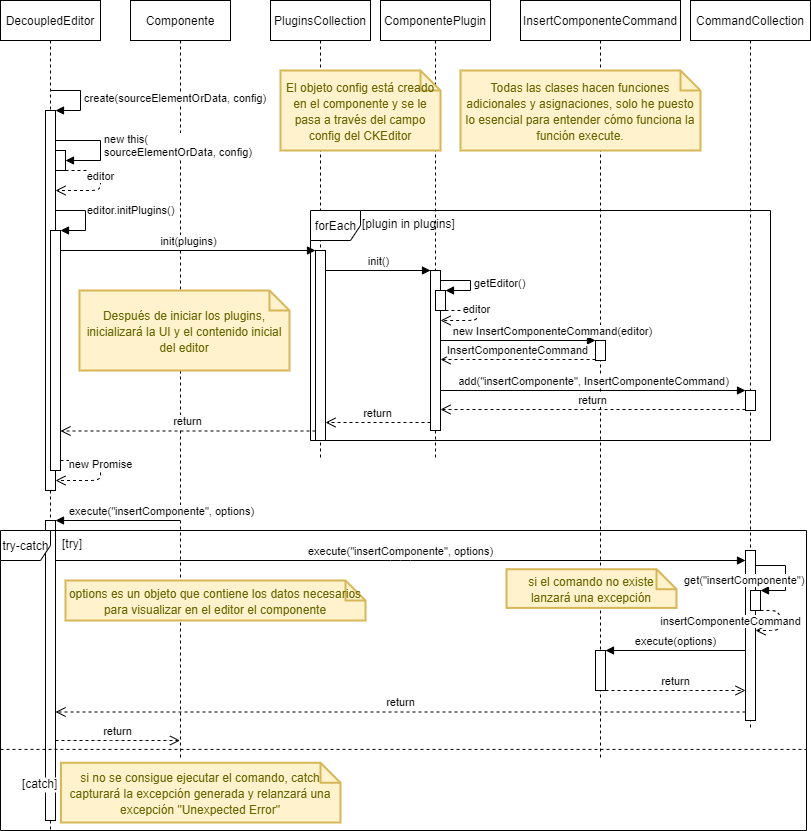

The diagram above was exported from draw.io. Its source (the exported page's mxGraphModel, read from the mxfile embedded in the PNG):
<mxGraphModel dx="1422" dy="692" grid="1" gridSize="10" guides="1" tooltips="1" connect="1" arrows="1" fold="1" page="1" pageScale="1" pageWidth="827" pageHeight="1169" math="0" shadow="0">
  <root>
    <mxCell id="0" />
    <mxCell id="1" parent="0" />
    <mxCell id="9hDLRW0R-JCv2EfoUqMf-60" value="Componente" style="shape=umlLifeline;perimeter=lifelinePerimeter;whiteSpace=wrap;html=1;container=1;collapsible=0;recursiveResize=0;outlineConnect=0;" parent="1" vertex="1">
      <mxGeometry x="140" y="20" width="100" height="760" as="geometry" />
    </mxCell>
    <mxCell id="9hDLRW0R-JCv2EfoUqMf-2" value="ComponentePlugin" style="shape=umlLifeline;perimeter=lifelinePerimeter;whiteSpace=wrap;html=1;container=1;collapsible=0;recursiveResize=0;outlineConnect=0;" parent="1" vertex="1">
      <mxGeometry x="390" y="20" width="110" height="460" as="geometry" />
    </mxCell>
    <mxCell id="9hDLRW0R-JCv2EfoUqMf-43" value="" style="html=1;points=[];perimeter=orthogonalPerimeter;" parent="9hDLRW0R-JCv2EfoUqMf-2" vertex="1">
      <mxGeometry x="50" y="270" width="10" height="160" as="geometry" />
    </mxCell>
    <mxCell id="9hDLRW0R-JCv2EfoUqMf-49" value="" style="html=1;points=[];perimeter=orthogonalPerimeter;" parent="9hDLRW0R-JCv2EfoUqMf-2" vertex="1">
      <mxGeometry x="55" y="290" width="10" height="20" as="geometry" />
    </mxCell>
    <mxCell id="9hDLRW0R-JCv2EfoUqMf-50" value="getEditor()" style="edgeStyle=orthogonalEdgeStyle;html=1;align=left;spacingLeft=2;endArrow=block;rounded=0;entryX=1;entryY=0;" parent="9hDLRW0R-JCv2EfoUqMf-2" target="9hDLRW0R-JCv2EfoUqMf-49" edge="1">
      <mxGeometry relative="1" as="geometry">
        <mxPoint x="60" y="280" as="sourcePoint" />
        <Array as="points">
          <mxPoint x="90" y="280" />
        </Array>
      </mxGeometry>
    </mxCell>
    <mxCell id="9hDLRW0R-JCv2EfoUqMf-51" value="editor" style="html=1;verticalAlign=bottom;endArrow=open;dashed=1;endSize=8;" parent="9hDLRW0R-JCv2EfoUqMf-2" source="9hDLRW0R-JCv2EfoUqMf-49" target="9hDLRW0R-JCv2EfoUqMf-43" edge="1">
      <mxGeometry relative="1" as="geometry">
        <mxPoint x="336" y="340" as="sourcePoint" />
        <mxPoint x="256" y="340" as="targetPoint" />
        <Array as="points">
          <mxPoint x="96" y="310" />
          <mxPoint x="96" y="320" />
        </Array>
      </mxGeometry>
    </mxCell>
    <mxCell id="9hDLRW0R-JCv2EfoUqMf-1" value="DecoupledEditor" style="shape=umlLifeline;perimeter=lifelinePerimeter;whiteSpace=wrap;html=1;container=1;collapsible=0;recursiveResize=0;outlineConnect=0;" parent="1" vertex="1">
      <mxGeometry x="10" y="20" width="100" height="830" as="geometry" />
    </mxCell>
    <mxCell id="9hDLRW0R-JCv2EfoUqMf-21" value="" style="html=1;points=[];perimeter=orthogonalPerimeter;" parent="9hDLRW0R-JCv2EfoUqMf-1" vertex="1">
      <mxGeometry x="45" y="110" width="10" height="380" as="geometry" />
    </mxCell>
    <mxCell id="9hDLRW0R-JCv2EfoUqMf-22" value="create(sourceElementOrData, config)" style="edgeStyle=orthogonalEdgeStyle;html=1;align=left;spacingLeft=2;endArrow=block;rounded=0;entryX=1;entryY=0;" parent="9hDLRW0R-JCv2EfoUqMf-1" target="9hDLRW0R-JCv2EfoUqMf-21" edge="1">
      <mxGeometry relative="1" as="geometry">
        <mxPoint x="50" y="90" as="sourcePoint" />
        <Array as="points">
          <mxPoint x="80" y="90" />
        </Array>
      </mxGeometry>
    </mxCell>
    <mxCell id="9hDLRW0R-JCv2EfoUqMf-28" value="" style="html=1;points=[];perimeter=orthogonalPerimeter;" parent="9hDLRW0R-JCv2EfoUqMf-1" vertex="1">
      <mxGeometry x="50" y="230" width="10" height="240" as="geometry" />
    </mxCell>
    <mxCell id="9hDLRW0R-JCv2EfoUqMf-29" value="editor.initPlugins()" style="edgeStyle=orthogonalEdgeStyle;html=1;align=left;spacingLeft=2;endArrow=block;rounded=0;entryX=1;entryY=0;" parent="9hDLRW0R-JCv2EfoUqMf-1" target="9hDLRW0R-JCv2EfoUqMf-28" edge="1">
      <mxGeometry relative="1" as="geometry">
        <mxPoint x="55" y="230" as="sourcePoint" />
        <Array as="points">
          <mxPoint x="55" y="210" />
          <mxPoint x="85" y="210" />
          <mxPoint x="85" y="230" />
        </Array>
      </mxGeometry>
    </mxCell>
    <mxCell id="9hDLRW0R-JCv2EfoUqMf-62" value="new Promise" style="html=1;verticalAlign=bottom;endArrow=open;dashed=1;endSize=8;" parent="9hDLRW0R-JCv2EfoUqMf-1" source="9hDLRW0R-JCv2EfoUqMf-28" target="9hDLRW0R-JCv2EfoUqMf-21" edge="1">
      <mxGeometry relative="1" as="geometry">
        <mxPoint x="160" y="500" as="sourcePoint" />
        <mxPoint x="80" y="500" as="targetPoint" />
        <Array as="points">
          <mxPoint x="100" y="460" />
          <mxPoint x="100" y="480" />
        </Array>
      </mxGeometry>
    </mxCell>
    <mxCell id="9hDLRW0R-JCv2EfoUqMf-69" value="" style="html=1;points=[];perimeter=orthogonalPerimeter;" parent="9hDLRW0R-JCv2EfoUqMf-1" vertex="1">
      <mxGeometry x="45" y="520" width="10" height="300" as="geometry" />
    </mxCell>
    <mxCell id="9hDLRW0R-JCv2EfoUqMf-8" value="PluginsCollection" style="shape=umlLifeline;perimeter=lifelinePerimeter;whiteSpace=wrap;html=1;container=1;collapsible=0;recursiveResize=0;outlineConnect=0;" parent="1" vertex="1">
      <mxGeometry x="280" y="20" width="100" height="460" as="geometry" />
    </mxCell>
    <mxCell id="9hDLRW0R-JCv2EfoUqMf-30" value="" style="html=1;points=[];perimeter=orthogonalPerimeter;" parent="9hDLRW0R-JCv2EfoUqMf-8" vertex="1">
      <mxGeometry x="45" y="250" width="10" height="190" as="geometry" />
    </mxCell>
    <mxCell id="9hDLRW0R-JCv2EfoUqMf-24" value="new this(&lt;br&gt;sourceElementOrData, config)" style="edgeStyle=orthogonalEdgeStyle;html=1;align=left;spacingLeft=2;endArrow=block;rounded=0;" parent="1" source="9hDLRW0R-JCv2EfoUqMf-21" target="9hDLRW0R-JCv2EfoUqMf-25" edge="1">
      <mxGeometry relative="1" as="geometry">
        <mxPoint x="80" y="160" as="sourcePoint" />
        <Array as="points">
          <mxPoint x="110" y="160" />
          <mxPoint x="110" y="180" />
        </Array>
        <mxPoint x="85" y="180" as="targetPoint" />
      </mxGeometry>
    </mxCell>
    <mxCell id="9hDLRW0R-JCv2EfoUqMf-25" value="" style="html=1;points=[];perimeter=orthogonalPerimeter;" parent="1" vertex="1">
      <mxGeometry x="65" y="170" width="10" height="20" as="geometry" />
    </mxCell>
    <mxCell id="9hDLRW0R-JCv2EfoUqMf-26" value="editor" style="html=1;verticalAlign=bottom;endArrow=open;dashed=1;endSize=8;" parent="1" source="9hDLRW0R-JCv2EfoUqMf-25" target="9hDLRW0R-JCv2EfoUqMf-21" edge="1">
      <mxGeometry relative="1" as="geometry">
        <mxPoint x="140" y="230" as="sourcePoint" />
        <mxPoint x="70" y="230" as="targetPoint" />
        <Array as="points">
          <mxPoint x="110" y="190" />
          <mxPoint x="110" y="210" />
        </Array>
      </mxGeometry>
    </mxCell>
    <mxCell id="9hDLRW0R-JCv2EfoUqMf-31" value="init(plugins)" style="html=1;verticalAlign=bottom;endArrow=block;entryX=0;entryY=0;" parent="1" source="9hDLRW0R-JCv2EfoUqMf-28" target="9hDLRW0R-JCv2EfoUqMf-30" edge="1">
      <mxGeometry relative="1" as="geometry">
        <mxPoint x="250" y="280" as="sourcePoint" />
      </mxGeometry>
    </mxCell>
    <mxCell id="9hDLRW0R-JCv2EfoUqMf-32" value="return" style="html=1;verticalAlign=bottom;endArrow=open;dashed=1;endSize=8;exitX=0;exitY=0.95;" parent="1" source="9hDLRW0R-JCv2EfoUqMf-30" target="9hDLRW0R-JCv2EfoUqMf-28" edge="1">
      <mxGeometry relative="1" as="geometry">
        <mxPoint x="200" y="356" as="targetPoint" />
      </mxGeometry>
    </mxCell>
    <mxCell id="9hDLRW0R-JCv2EfoUqMf-44" value="init()" style="html=1;verticalAlign=bottom;endArrow=block;entryX=0;entryY=0;" parent="1" source="9hDLRW0R-JCv2EfoUqMf-30" target="9hDLRW0R-JCv2EfoUqMf-43" edge="1">
      <mxGeometry relative="1" as="geometry">
        <mxPoint x="394" y="290" as="sourcePoint" />
      </mxGeometry>
    </mxCell>
    <mxCell id="9hDLRW0R-JCv2EfoUqMf-45" value="return" style="html=1;verticalAlign=bottom;endArrow=open;dashed=1;endSize=8;exitX=0;exitY=0.95;" parent="1" source="9hDLRW0R-JCv2EfoUqMf-43" target="9hDLRW0R-JCv2EfoUqMf-30" edge="1">
      <mxGeometry relative="1" as="geometry">
        <mxPoint x="350" y="337" as="targetPoint" />
      </mxGeometry>
    </mxCell>
    <mxCell id="9hDLRW0R-JCv2EfoUqMf-52" value="InsertComponenteCommand" style="shape=umlLifeline;perimeter=lifelinePerimeter;whiteSpace=wrap;html=1;container=1;collapsible=0;recursiveResize=0;outlineConnect=0;" parent="1" vertex="1">
      <mxGeometry x="530" y="20" width="160" height="760" as="geometry" />
    </mxCell>
    <mxCell id="9hDLRW0R-JCv2EfoUqMf-53" value="" style="html=1;points=[];perimeter=orthogonalPerimeter;" parent="9hDLRW0R-JCv2EfoUqMf-52" vertex="1">
      <mxGeometry x="75" y="340" width="10" height="20" as="geometry" />
    </mxCell>
    <mxCell id="9hDLRW0R-JCv2EfoUqMf-91" value="" style="html=1;points=[];perimeter=orthogonalPerimeter;" parent="9hDLRW0R-JCv2EfoUqMf-52" vertex="1">
      <mxGeometry x="75" y="650" width="10" height="40" as="geometry" />
    </mxCell>
    <mxCell id="9hDLRW0R-JCv2EfoUqMf-54" value="new InsertComponenteCommand(editor)" style="html=1;verticalAlign=bottom;endArrow=block;entryX=0;entryY=0;" parent="1" source="9hDLRW0R-JCv2EfoUqMf-43" target="9hDLRW0R-JCv2EfoUqMf-53" edge="1">
      <mxGeometry x="0.441" relative="1" as="geometry">
        <mxPoint x="565" y="360" as="sourcePoint" />
        <mxPoint as="offset" />
      </mxGeometry>
    </mxCell>
    <mxCell id="9hDLRW0R-JCv2EfoUqMf-55" value="InsertComponenteCommand" style="html=1;verticalAlign=bottom;endArrow=open;dashed=1;endSize=8;exitX=0;exitY=0.95;" parent="1" source="9hDLRW0R-JCv2EfoUqMf-53" target="9hDLRW0R-JCv2EfoUqMf-43" edge="1">
      <mxGeometry relative="1" as="geometry">
        <mxPoint x="565" y="436" as="targetPoint" />
      </mxGeometry>
    </mxCell>
    <mxCell id="9hDLRW0R-JCv2EfoUqMf-58" value="add(&quot;insertComponente&quot;, InsertComponenteCommand)" style="html=1;verticalAlign=bottom;endArrow=block;entryX=0;entryY=0;" parent="1" source="9hDLRW0R-JCv2EfoUqMf-43" target="9hDLRW0R-JCv2EfoUqMf-57" edge="1">
      <mxGeometry relative="1" as="geometry">
        <mxPoint x="685" y="400" as="sourcePoint" />
      </mxGeometry>
    </mxCell>
    <mxCell id="9hDLRW0R-JCv2EfoUqMf-59" value="return" style="html=1;verticalAlign=bottom;endArrow=open;dashed=1;endSize=8;exitX=0;exitY=0.95;" parent="1" source="9hDLRW0R-JCv2EfoUqMf-57" target="9hDLRW0R-JCv2EfoUqMf-43" edge="1">
      <mxGeometry relative="1" as="geometry">
        <mxPoint x="685" y="476" as="targetPoint" />
      </mxGeometry>
    </mxCell>
    <mxCell id="9hDLRW0R-JCv2EfoUqMf-63" value="&lt;font style=&quot;font-size: 12px&quot;&gt;Después de iniciar los plugins, inicializará la UI y el contenido inicial del editor&lt;/font&gt;" style="shape=note;strokeWidth=2;fontSize=14;size=20;whiteSpace=wrap;html=1;fillColor=#fff2cc;strokeColor=#d6b656;fontColor=#666600;" parent="1" vertex="1">
      <mxGeometry x="89" y="310" width="210" height="80" as="geometry" />
    </mxCell>
    <mxCell id="9hDLRW0R-JCv2EfoUqMf-64" value="&lt;span style=&quot;font-size: 12px&quot;&gt;El objeto config está creado en el componente y se le pasa a través del campo config del CKEditor&lt;/span&gt;" style="shape=note;strokeWidth=2;fontSize=14;size=20;whiteSpace=wrap;html=1;fillColor=#fff2cc;strokeColor=#d6b656;fontColor=#666600;" parent="1" vertex="1">
      <mxGeometry x="290" y="90" width="160" height="80" as="geometry" />
    </mxCell>
    <mxCell id="9hDLRW0R-JCv2EfoUqMf-65" value="&lt;font style=&quot;font-size: 12px&quot;&gt;Todas las clases hacen funciones adicionales y asignaciones, solo he puesto lo esencial para entender cómo funciona la función execute.&lt;/font&gt;" style="shape=note;strokeWidth=2;fontSize=14;size=20;whiteSpace=wrap;html=1;fillColor=#fff2cc;strokeColor=#d6b656;fontColor=#666600;" parent="1" vertex="1">
      <mxGeometry x="470" y="90" width="240" height="80" as="geometry" />
    </mxCell>
    <mxCell id="9hDLRW0R-JCv2EfoUqMf-70" value="execute(&quot;insertComponente&quot;, options)" style="html=1;verticalAlign=bottom;endArrow=block;" parent="1" source="9hDLRW0R-JCv2EfoUqMf-60" target="9hDLRW0R-JCv2EfoUqMf-69" edge="1">
      <mxGeometry x="-0.6867" relative="1" as="geometry">
        <mxPoint x="-15" y="550" as="sourcePoint" />
        <mxPoint x="70" y="550" as="targetPoint" />
        <mxPoint x="1" as="offset" />
      </mxGeometry>
    </mxCell>
    <mxCell id="9hDLRW0R-JCv2EfoUqMf-71" value="return" style="html=1;verticalAlign=bottom;endArrow=open;dashed=1;endSize=8;" parent="1" source="9hDLRW0R-JCv2EfoUqMf-69" target="9hDLRW0R-JCv2EfoUqMf-60" edge="1">
      <mxGeometry relative="1" as="geometry">
        <mxPoint x="-15" y="626" as="targetPoint" />
        <mxPoint x="100" y="626" as="sourcePoint" />
        <Array as="points">
          <mxPoint x="130" y="760" />
        </Array>
      </mxGeometry>
    </mxCell>
    <mxCell id="9hDLRW0R-JCv2EfoUqMf-75" value="&lt;font style=&quot;font-size: 12px&quot;&gt;options es un objeto que contiene los datos necesarios para visualizar en el editor el componente&lt;/font&gt;" style="shape=note;strokeWidth=2;fontSize=14;size=20;whiteSpace=wrap;html=1;fillColor=#fff2cc;strokeColor=#d6b656;fontColor=#666600;" parent="1" vertex="1">
      <mxGeometry x="75" y="600" width="300" height="40" as="geometry" />
    </mxCell>
    <mxCell id="9hDLRW0R-JCv2EfoUqMf-73" value="execute(&quot;insertComponente&quot;, options)" style="html=1;verticalAlign=bottom;endArrow=block;" parent="1" source="9hDLRW0R-JCv2EfoUqMf-69" target="9hDLRW0R-JCv2EfoUqMf-72" edge="1">
      <mxGeometry relative="1" as="geometry">
        <mxPoint x="685" y="570" as="sourcePoint" />
        <Array as="points">
          <mxPoint x="410" y="580" />
        </Array>
      </mxGeometry>
    </mxCell>
    <mxCell id="9hDLRW0R-JCv2EfoUqMf-74" value="return" style="html=1;verticalAlign=bottom;endArrow=open;dashed=1;endSize=8;exitX=0;exitY=0.95;" parent="1" source="9hDLRW0R-JCv2EfoUqMf-72" target="9hDLRW0R-JCv2EfoUqMf-69" edge="1">
      <mxGeometry relative="1" as="geometry">
        <mxPoint x="685" y="646" as="targetPoint" />
      </mxGeometry>
    </mxCell>
    <mxCell id="9hDLRW0R-JCv2EfoUqMf-92" value="execute(options)" style="html=1;verticalAlign=bottom;endArrow=block;" parent="1" source="9hDLRW0R-JCv2EfoUqMf-72" target="9hDLRW0R-JCv2EfoUqMf-91" edge="1">
      <mxGeometry relative="1" as="geometry">
        <mxPoint x="535" y="670" as="sourcePoint" />
        <mxPoint x="630" y="670" as="targetPoint" />
      </mxGeometry>
    </mxCell>
    <mxCell id="9hDLRW0R-JCv2EfoUqMf-93" value="return" style="html=1;verticalAlign=bottom;endArrow=open;dashed=1;endSize=8;" parent="1" source="9hDLRW0R-JCv2EfoUqMf-91" target="9hDLRW0R-JCv2EfoUqMf-72" edge="1">
      <mxGeometry relative="1" as="geometry">
        <mxPoint x="760" y="746" as="targetPoint" />
        <mxPoint x="650" y="746" as="sourcePoint" />
        <Array as="points">
          <mxPoint x="690" y="710" />
        </Array>
      </mxGeometry>
    </mxCell>
    <mxCell id="9hDLRW0R-JCv2EfoUqMf-56" value="CommandCollection" style="shape=umlLifeline;perimeter=lifelinePerimeter;whiteSpace=wrap;html=1;container=1;collapsible=0;recursiveResize=0;outlineConnect=0;" parent="1" vertex="1">
      <mxGeometry x="700" y="20" width="120" height="730" as="geometry" />
    </mxCell>
    <mxCell id="9hDLRW0R-JCv2EfoUqMf-57" value="" style="html=1;points=[];perimeter=orthogonalPerimeter;" parent="9hDLRW0R-JCv2EfoUqMf-56" vertex="1">
      <mxGeometry x="55" y="390" width="10" height="20" as="geometry" />
    </mxCell>
    <mxCell id="9hDLRW0R-JCv2EfoUqMf-72" value="" style="html=1;points=[];perimeter=orthogonalPerimeter;" parent="9hDLRW0R-JCv2EfoUqMf-56" vertex="1">
      <mxGeometry x="55" y="550" width="10" height="170" as="geometry" />
    </mxCell>
    <mxCell id="9hDLRW0R-JCv2EfoUqMf-88" value="" style="html=1;points=[];perimeter=orthogonalPerimeter;" parent="9hDLRW0R-JCv2EfoUqMf-56" vertex="1">
      <mxGeometry x="60" y="590" width="10" height="20" as="geometry" />
    </mxCell>
    <mxCell id="9hDLRW0R-JCv2EfoUqMf-89" value="get(&quot;insertComponente&quot;)" style="edgeStyle=orthogonalEdgeStyle;html=1;align=left;spacingLeft=2;endArrow=block;rounded=0;entryX=1;entryY=0;" parent="9hDLRW0R-JCv2EfoUqMf-56" target="9hDLRW0R-JCv2EfoUqMf-88" edge="1">
      <mxGeometry x="-1" y="-76" relative="1" as="geometry">
        <mxPoint x="65" y="565" as="sourcePoint" />
        <Array as="points">
          <mxPoint x="95" y="565" />
        </Array>
        <mxPoint x="-75" y="-61" as="offset" />
      </mxGeometry>
    </mxCell>
    <mxCell id="9hDLRW0R-JCv2EfoUqMf-90" value="insertComponenteCommand" style="html=1;verticalAlign=bottom;endArrow=open;dashed=1;endSize=8;" parent="9hDLRW0R-JCv2EfoUqMf-56" source="9hDLRW0R-JCv2EfoUqMf-88" target="9hDLRW0R-JCv2EfoUqMf-72" edge="1">
      <mxGeometry x="1" y="25" relative="1" as="geometry">
        <mxPoint x="160" y="640" as="sourcePoint" />
        <mxPoint x="80" y="640" as="targetPoint" />
        <Array as="points">
          <mxPoint x="90" y="610" />
          <mxPoint x="90" y="630" />
        </Array>
        <mxPoint x="-25" y="-25" as="offset" />
      </mxGeometry>
    </mxCell>
    <mxCell id="9hDLRW0R-JCv2EfoUqMf-36" value="forEach" style="shape=umlFrame;tabWidth=110;tabHeight=30;tabPosition=left;html=1;boundedLbl=1;labelInHeader=1;width=50;height=30;" parent="1" vertex="1">
      <mxGeometry x="320" y="230" width="460" height="230" as="geometry" />
    </mxCell>
    <mxCell id="9hDLRW0R-JCv2EfoUqMf-37" value="[plugin in plugins]" style="text" parent="9hDLRW0R-JCv2EfoUqMf-36" vertex="1">
      <mxGeometry width="100" height="20" relative="1" as="geometry">
        <mxPoint x="50" as="offset" />
      </mxGeometry>
    </mxCell>
    <mxCell id="9hDLRW0R-JCv2EfoUqMf-95" value="try-catch" style="shape=umlFrame;tabWidth=110;tabHeight=30;tabPosition=left;html=1;boundedLbl=1;labelInHeader=1;width=50;height=30;" parent="1" vertex="1">
      <mxGeometry x="10" y="550" width="806" height="300" as="geometry" />
    </mxCell>
    <mxCell id="9hDLRW0R-JCv2EfoUqMf-96" value="[try]" style="text" parent="9hDLRW0R-JCv2EfoUqMf-95" vertex="1">
      <mxGeometry width="100" height="20" relative="1" as="geometry">
        <mxPoint x="60" as="offset" />
      </mxGeometry>
    </mxCell>
    <mxCell id="9hDLRW0R-JCv2EfoUqMf-97" value="[catch]" style="line;strokeWidth=1;dashed=1;labelPosition=center;verticalLabelPosition=bottom;align=left;verticalAlign=top;spacingLeft=20;spacingTop=15;" parent="9hDLRW0R-JCv2EfoUqMf-95" vertex="1">
      <mxGeometry y="212.90000000000003" width="806" height="12.000000000000002" as="geometry" />
    </mxCell>
    <mxCell id="9hDLRW0R-JCv2EfoUqMf-99" value="&lt;font style=&quot;font-size: 12px&quot;&gt;si no se consigue ejecutar el comando, catch capturará la excepción generada y relanzará una excepción &quot;Unexpected Error&quot;&lt;/font&gt;" style="shape=note;strokeWidth=2;fontSize=14;size=20;whiteSpace=wrap;html=1;fillColor=#fff2cc;strokeColor=#d6b656;fontColor=#666600;" parent="9hDLRW0R-JCv2EfoUqMf-95" vertex="1">
      <mxGeometry x="60.45" y="232.25806451612902" width="279.55" height="59.73870967741935" as="geometry" />
    </mxCell>
    <mxCell id="9hDLRW0R-JCv2EfoUqMf-94" value="&lt;font style=&quot;font-size: 12px&quot;&gt;si el comando no existe lanzará una excepción&lt;/font&gt;" style="shape=note;strokeWidth=2;fontSize=14;size=20;whiteSpace=wrap;html=1;fillColor=#fff2cc;strokeColor=#d6b656;fontColor=#666600;" parent="9hDLRW0R-JCv2EfoUqMf-95" vertex="1">
      <mxGeometry x="506" y="38.70967741935484" width="170" height="38.70967741935484" as="geometry" />
    </mxCell>
  </root>
</mxGraphModel>